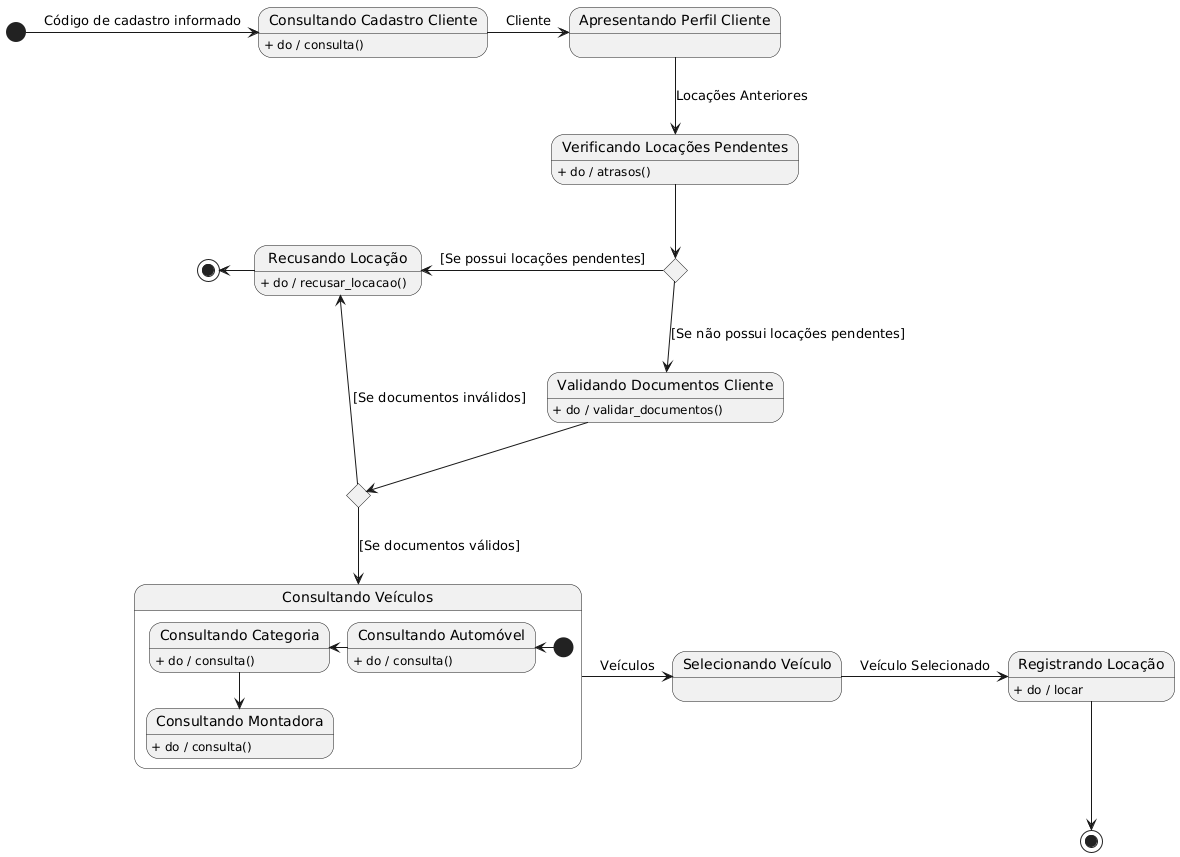

The diagram above was rendered by PlantUML. Its source (embedded in the PNG):
@startuml

state "Consultando Cadastro Cliente" as consulta_cad
consulta_cad : + do / consulta()

state "Apresentando Perfil Cliente" as apresenta_perfil

state "Verificando Locações Pendentes" as locacoes_pendentes
locacoes_pendentes : + do / atrasos()

state pendentes_choice <<choice>>

state "Recusando Locação" as recusa_locacao
recusa_locacao : + do / recusar_locacao()

state "Validando Documentos Cliente" as valida_docs
valida_docs : + do / validar_documentos()

state doc_choice <<choice>>

state "Selecionando Veículo" as select_veiculo

[*] -r-> consulta_cad : Código de cadastro informado
consulta_cad -r-> apresenta_perfil : Cliente
apresenta_perfil --> locacoes_pendentes : Locações Anteriores
locacoes_pendentes --> pendentes_choice
pendentes_choice -l-> recusa_locacao : [Se possui locações pendentes]
recusa_locacao -l-> [*]
recusa_locacao -[hidden]-> valida_docs

pendentes_choice -d-> valida_docs : [Se não possui locações pendentes]
valida_docs --> doc_choice
doc_choice --> recusa_locacao : [Se documentos inválidos]

state "Consultando Veículos" as query_veiculo {
  state "Consultando Automóvel" as consulta_auto
  consulta_auto : + do / consulta()

  state "Consultando Categoria" as consulta_modelo
  consulta_modelo : + do / consulta()

  state "Consultando Montadora" as consulta_montadora
  consulta_montadora : + do / consulta()

  [*] -l-> consulta_auto
  consulta_auto -l-> consulta_modelo
  consulta_modelo --> consulta_montadora
}

doc_choice --> query_veiculo : [Se documentos válidos]
query_veiculo -r-> select_veiculo : Veículos

state "Registrando Locação" as reg_loc
reg_loc : + do / locar

state end2 <<end>>

select_veiculo -r-> reg_loc : Veículo Selecionado
reg_loc --> end2

@enduml